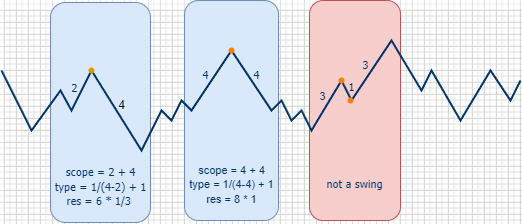

The diagram above was exported from draw.io. Its source (the exported page's mxGraphModel, read from the mxfile embedded in the PNG):
<mxGraphModel dx="714" dy="418" grid="1" gridSize="3" guides="1" tooltips="1" connect="1" arrows="1" fold="1" page="1" pageScale="1" pageWidth="827" pageHeight="1169" math="0" shadow="0">
  <root>
    <mxCell id="0" />
    <mxCell id="1" parent="0" />
    <mxCell id="RJo4FVSol6Tu3XYSi7Zl-2" value="&lt;font color=&quot;#003366&quot; style=&quot;font-size: 11px;&quot;&gt;scope = 4 + 4&lt;br&gt;type = 1/(4-4) + 1&lt;br&gt;res = 8 * 1&lt;/font&gt;" style="rounded=1;verticalAlign=bottom;fillColor=#dae8fc;strokeColor=#6c8ebf;whiteSpace=wrap;html=1;spacingLeft=1;spacingBottom=12;align=center;strokeWidth=1;" vertex="1" parent="1">
      <mxGeometry x="324" y="410" width="94" height="220" as="geometry" />
    </mxCell>
    <mxCell id="RJo4FVSol6Tu3XYSi7Zl-3" value="&lt;font color=&quot;#003366&quot;&gt;&lt;span style=&quot;font-size: 11px;&quot;&gt;not a swing&lt;/span&gt;&lt;/font&gt;" style="rounded=1;whiteSpace=wrap;html=1;fontStyle=0;verticalAlign=bottom;fillColor=#f8cecc;strokeColor=#b85450;fontFamily=Tahoma;spacingTop=0;spacingBottom=28;" vertex="1" parent="1">
      <mxGeometry x="449" y="410" width="91" height="220" as="geometry" />
    </mxCell>
    <mxCell id="RJo4FVSol6Tu3XYSi7Zl-4" value="&lt;font color=&quot;#003366&quot; style=&quot;font-weight: normal; font-style: normal;&quot; face=&quot;Tahoma&quot;&gt;scope = 2 + 4&lt;br style=&quot;border-color: var(--border-color); font-size: 11px;&quot;&gt;&lt;span style=&quot;border-color: var(--border-color); font-size: 11px;&quot;&gt;type = 1/(4-2) + 1&lt;/span&gt;&lt;br style=&quot;border-color: var(--border-color); font-size: 11px;&quot;&gt;&lt;span style=&quot;border-color: var(--border-color); font-size: 11px;&quot;&gt;res = 6 * 1/3&amp;nbsp;&lt;/span&gt;&lt;/font&gt;" style="rounded=1;fontStyle=3;verticalAlign=bottom;fillColor=#dae8fc;strokeColor=#6c8ebf;labelBackgroundColor=none;labelBorderColor=none;whiteSpace=wrap;html=1;spacingLeft=1;spacingBottom=12;fontSize=11;align=center;strokeWidth=1;" vertex="1" parent="1">
      <mxGeometry x="190" y="412" width="100" height="220" as="geometry" />
    </mxCell>
    <mxCell id="RJo4FVSol6Tu3XYSi7Zl-20" value="" style="endArrow=none;html=1;rounded=0;strokeWidth=2;strokeColor=#003366;" edge="1" parent="1">
      <mxGeometry width="50" height="50" relative="1" as="geometry">
        <mxPoint x="141" y="480" as="sourcePoint" />
        <mxPoint x="660" y="490" as="targetPoint" />
        <Array as="points">
          <mxPoint x="171" y="540" />
          <mxPoint x="200" y="500" />
          <mxPoint x="211" y="520" />
          <mxPoint x="231" y="480" />
          <mxPoint x="281" y="560" />
          <mxPoint x="301" y="520" />
          <mxPoint x="311" y="530" />
          <mxPoint x="321" y="510" />
          <mxPoint x="331" y="520" />
          <mxPoint x="371" y="460" />
          <mxPoint x="411" y="520" />
          <mxPoint x="421" y="510" />
          <mxPoint x="431" y="530" />
          <mxPoint x="441" y="520" />
          <mxPoint x="451" y="540" />
          <mxPoint x="481" y="490" />
          <mxPoint x="491" y="510" />
          <mxPoint x="531" y="450" />
          <mxPoint x="561" y="500" />
          <mxPoint x="571" y="480" />
          <mxPoint x="600" y="530" />
          <mxPoint x="630" y="480" />
          <mxPoint x="650" y="510" />
        </Array>
      </mxGeometry>
    </mxCell>
    <mxCell id="RJo4FVSol6Tu3XYSi7Zl-21" value="&lt;span style=&quot;font-weight: normal; font-size: 11px;&quot;&gt;2&lt;/span&gt;" style="text;html=1;align=center;verticalAlign=middle;resizable=0;points=[];autosize=1;strokeColor=none;fillColor=none;fontStyle=1;fontSize=11;fontFamily=Tahoma;fontColor=#003366;" vertex="1" parent="1">
      <mxGeometry x="199" y="482" width="30" height="30" as="geometry" />
    </mxCell>
    <mxCell id="RJo4FVSol6Tu3XYSi7Zl-22" value="&lt;span style=&quot;font-weight: normal;&quot;&gt;4&lt;/span&gt;" style="text;html=1;align=center;verticalAlign=middle;resizable=0;points=[];autosize=1;strokeColor=none;fillColor=none;fontStyle=1" vertex="1" parent="1">
      <mxGeometry x="246" y="500" width="30" height="30" as="geometry" />
    </mxCell>
    <mxCell id="RJo4FVSol6Tu3XYSi7Zl-23" value="&lt;span style=&quot;font-weight: normal;&quot;&gt;&lt;font color=&quot;#003366&quot; face=&quot;Tahoma&quot; style=&quot;font-size: 11px;&quot;&gt;4&lt;/font&gt;&lt;/span&gt;" style="text;html=1;align=center;verticalAlign=middle;resizable=0;points=[];autosize=1;strokeColor=none;fillColor=none;fontStyle=1" vertex="1" parent="1">
      <mxGeometry x="330" y="470" width="30" height="30" as="geometry" />
    </mxCell>
    <mxCell id="RJo4FVSol6Tu3XYSi7Zl-24" value="&lt;span style=&quot;font-weight: normal;&quot;&gt;&lt;font style=&quot;font-size: 11px;&quot; face=&quot;Tahoma&quot;&gt;4&lt;/font&gt;&lt;/span&gt;" style="text;html=1;align=center;verticalAlign=middle;resizable=0;points=[];autosize=1;strokeColor=none;fillColor=none;fontStyle=1;fontColor=#003366;" vertex="1" parent="1">
      <mxGeometry x="381" y="470" width="30" height="30" as="geometry" />
    </mxCell>
    <mxCell id="RJo4FVSol6Tu3XYSi7Zl-25" value="&lt;span style=&quot;font-weight: normal; font-size: 11px;&quot;&gt;3&lt;/span&gt;" style="text;html=1;align=center;verticalAlign=middle;resizable=0;points=[];autosize=1;strokeColor=none;fillColor=none;fontStyle=1;fontSize=11;fontColor=#003366;" vertex="1" parent="1">
      <mxGeometry x="447" y="491" width="30" height="30" as="geometry" />
    </mxCell>
    <mxCell id="RJo4FVSol6Tu3XYSi7Zl-26" value="&lt;span style=&quot;font-weight: normal; font-size: 11px;&quot;&gt;3&lt;/span&gt;" style="text;html=1;align=center;verticalAlign=middle;resizable=0;points=[];autosize=1;strokeColor=none;fillColor=none;fontStyle=1;fontColor=#003366;fontSize=11;fontFamily=Tahoma;" vertex="1" parent="1">
      <mxGeometry x="490" y="459" width="30" height="30" as="geometry" />
    </mxCell>
    <mxCell id="RJo4FVSol6Tu3XYSi7Zl-30" value="&lt;span style=&quot;font-weight: normal; font-size: 11px;&quot;&gt;&lt;br style=&quot;font-size: 11px;&quot;&gt;1&lt;/span&gt;" style="text;html=1;align=center;verticalAlign=middle;resizable=0;points=[];autosize=1;strokeColor=none;fillColor=none;fontStyle=1;fontSize=11;fontFamily=Tahoma;fontColor=#003366;" vertex="1" parent="1">
      <mxGeometry x="476" y="469" width="30" height="40" as="geometry" />
    </mxCell>
    <mxCell id="RJo4FVSol6Tu3XYSi7Zl-35" value="" style="shape=waypoint;sketch=0;fillStyle=solid;size=6;pointerEvents=1;points=[];fillColor=none;resizable=0;rotatable=0;perimeter=centerPerimeter;snapToPoint=1;hachureGap=4;jiggle=2;curveFitting=1;fontFamily=Architects Daughter;fontSource=https%3A%2F%2Ffonts.googleapis.com%2Fcss%3Ffamily%3DArchitects%2BDaughter;fontSize=20;strokeColor=#FF8000;" vertex="1" parent="1">
      <mxGeometry x="361" y="450" width="20" height="20" as="geometry" />
    </mxCell>
    <mxCell id="RJo4FVSol6Tu3XYSi7Zl-36" value="" style="shape=waypoint;sketch=0;fillStyle=solid;size=6;pointerEvents=1;points=[];fillColor=#ffe6cc;resizable=0;rotatable=0;perimeter=centerPerimeter;snapToPoint=1;hachureGap=4;jiggle=2;curveFitting=1;fontFamily=Architects Daughter;fontSource=https%3A%2F%2Ffonts.googleapis.com%2Fcss%3Ffamily%3DArchitects%2BDaughter;fontSize=20;strokeColor=#d79b00;" vertex="1" parent="1">
      <mxGeometry x="221" y="470" width="20" height="20" as="geometry" />
    </mxCell>
    <mxCell id="RJo4FVSol6Tu3XYSi7Zl-38" value="" style="shape=waypoint;sketch=0;fillStyle=solid;size=6;pointerEvents=1;points=[];fillColor=none;resizable=0;rotatable=0;perimeter=centerPerimeter;snapToPoint=1;hachureGap=4;jiggle=2;curveFitting=1;fontFamily=Architects Daughter;fontSource=https%3A%2F%2Ffonts.googleapis.com%2Fcss%3Ffamily%3DArchitects%2BDaughter;fontSize=20;strokeColor=#FF8000;" vertex="1" parent="1">
      <mxGeometry x="471" y="480" width="20" height="20" as="geometry" />
    </mxCell>
    <mxCell id="RJo4FVSol6Tu3XYSi7Zl-39" value="" style="shape=waypoint;sketch=0;fillStyle=solid;size=6;pointerEvents=1;points=[];fillColor=none;resizable=0;rotatable=0;perimeter=centerPerimeter;snapToPoint=1;hachureGap=4;jiggle=2;curveFitting=1;fontFamily=Architects Daughter;fontSource=https%3A%2F%2Ffonts.googleapis.com%2Fcss%3Ffamily%3DArchitects%2BDaughter;fontSize=20;strokeColor=#FF8000;" vertex="1" parent="1">
      <mxGeometry x="480" y="500" width="20" height="20" as="geometry" />
    </mxCell>
  </root>
</mxGraphModel>